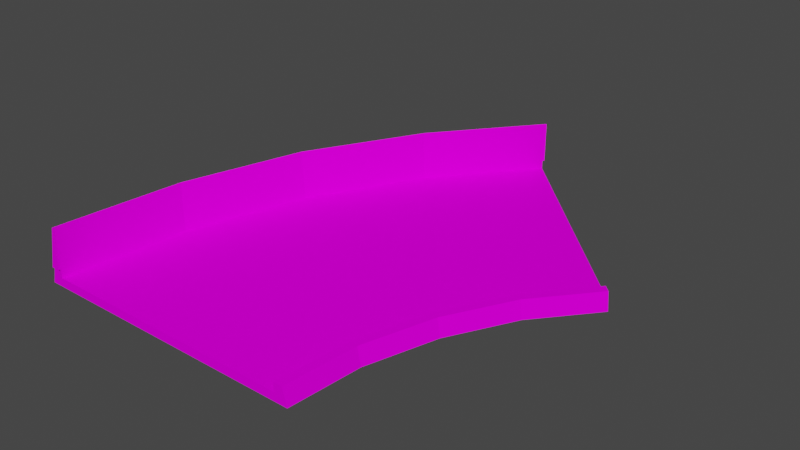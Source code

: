 # Source: turn45_barrier.blend  (saved by Blender 3.3.6; exported with 4.5.12 LTS)
import bpy
from mathutils import Matrix  # noqa: F401  (used for matrix-valued properties, if any)

bpy.ops.wm.read_factory_settings(use_empty=True)
scene = bpy.context.scene
scene.name = 'Scene'

# ---- collections
col_collection = bpy.data.collections.new('Collection'); scene.collection.children.link(col_collection)

# ---- images (referenced by path relative to the original .blend; pixels are not part of the script)
import os
ASSET_DIR = os.environ.get("B2B_ASSET_DIR", "")  # directory of the original .blend (textures are referenced by path, not embedded)
HERE = os.path.dirname(os.path.abspath(__file__))  # packed textures are extracted next to this script under _unpacked/

def load_image(name, relpath, width, height, colorspace="sRGB"):
    """Load a texture the original file referenced (path relative to the .blend, or extracted next to this script)."""
    p = next((c for c in (os.path.join(HERE, relpath), os.path.join(ASSET_DIR, relpath)) if relpath and os.path.exists(c)), "")
    if p:
        img = bpy.data.images.load(p, check_existing=True)
        img.name = name
    else:  # same state as the original file: an image datablock whose file is absent (Cycles renders it pink)
        img = bpy.data.images.new(name, width, height)
        img.source = "FILE"
        img.filepath = "//" + (relpath or name)
    img.colorspace_settings.name = colorspace
    return img
img_trackset00_trk_sidewall_grass_jpg = load_image('trackset00_trk_sidewall_grass.jpg', 'trackset00_trk_sidewall_grass.jpg', 1024, 1024, 'sRGB')
img_trackset00_trk_c1_turn_jpg = load_image('trackset00_trk_c1_turn.jpg', 'trackset00_trk_c1_turn.jpg', 1024, 1024, 'sRGB')
img_trackset00_trk_c1_straight_jpg = load_image('trackset00_trk_c1_straight.jpg', 'trackset00_trk_c1_straight.jpg', 1024, 1024, 'sRGB')
img_trackset00_trk_64chevrons_jpg = load_image('trackset00_trk_64chevrons.jpg', 'trackset00_trk_64chevrons.jpg', 1024, 1024, 'sRGB')
img_trackset00_trk_64chevback_jpg = load_image('trackset00_trk_64chevback.jpg', 'trackset00_trk_64chevback.jpg', 1024, 1024, 'sRGB')
img_trackset00_trk_startline_jpg = load_image('trackset00_trk_startline.jpg', 'trackset00_trk_startline.jpg', 1024, 1024, 'sRGB')

# ---- materials (node trees are filled in below, after node groups)
mat_trackset00_trk_sidewall_grass = bpy.data.materials.new('trackset00_trk_sidewall_grass')
mat_trackset00_trk_sidewall_grass.alpha_threshold = 0.0
mat_trackset00_trk_sidewall_grass.use_transparent_shadow = False
mat_trackset00_trk_sidewall_grass.diffuse_color = (1.0, 1.0, 1.0, 1.0)
mat_trackset00_trk_sidewall_grass.roughness = 0.5
mat_trackset00_trk_c1_turn = bpy.data.materials.new('trackset00_trk_c1_turn')
mat_trackset00_trk_c1_turn.alpha_threshold = 0.0
mat_trackset00_trk_c1_turn.use_transparent_shadow = False
mat_trackset00_trk_c1_turn.diffuse_color = (1.0, 1.0, 1.0, 1.0)
mat_trackset00_trk_c1_turn.roughness = 0.5
mat_trackset00_trk_c1_straight = bpy.data.materials.new('trackset00_trk_c1_straight')
mat_trackset00_trk_c1_straight.alpha_threshold = 0.0
mat_trackset00_trk_c1_straight.use_transparent_shadow = False
mat_trackset00_trk_c1_straight.diffuse_color = (1.0, 1.0, 1.0, 1.0)
mat_trackset00_trk_c1_straight.roughness = 0.5
mat_trackset00_trk_64chevrons = bpy.data.materials.new('trackset00_trk_64chevrons')
mat_trackset00_trk_64chevrons.alpha_threshold = 0.0
mat_trackset00_trk_64chevrons.use_transparent_shadow = False
mat_trackset00_trk_64chevrons.diffuse_color = (1.0, 1.0, 1.0, 1.0)
mat_trackset00_trk_64chevrons.roughness = 0.5
mat_trackset00_trk_64chevback = bpy.data.materials.new('trackset00_trk_64chevback')
mat_trackset00_trk_64chevback.alpha_threshold = 0.0
mat_trackset00_trk_64chevback.use_transparent_shadow = False
mat_trackset00_trk_64chevback.diffuse_color = (1.0, 1.0, 1.0, 1.0)
mat_trackset00_trk_64chevback.roughness = 0.5
mat_trackset00_trk_startline = bpy.data.materials.new('trackset00_trk_startline')
mat_trackset00_trk_startline.alpha_threshold = 0.0
mat_trackset00_trk_startline.use_transparent_shadow = False
mat_trackset00_trk_startline.diffuse_color = (1.0, 1.0, 1.0, 1.0)
mat_trackset00_trk_startline.roughness = 0.5

# ---- material node trees
mat_trackset00_trk_sidewall_grass.use_nodes = True; mat_trackset00_trk_sidewall_grass.node_tree.nodes.clear()
_N = mat_trackset00_trk_sidewall_grass.node_tree.nodes; _L = mat_trackset00_trk_sidewall_grass.node_tree.links
n0 = _N.new('ShaderNodeBsdfDiffuse'); n0.name = 'Diffuse BSDF'; n0.location = (0, 0)
n1 = _N.new('ShaderNodeTexImage'); n1.name = 'Image Texture'; n1.location = (0, 0)
n1.image = img_trackset00_trk_sidewall_grass_jpg
n2 = _N.new('ShaderNodeOutputMaterial'); n2.name = 'Material Output'; n2.location = (0, 0)
_L.new(n0.outputs[0], n2.inputs[0])
_L.new(n1.outputs[0], n0.inputs[0])
n2.is_active_output = True
mat_trackset00_trk_c1_turn.use_nodes = True; mat_trackset00_trk_c1_turn.node_tree.nodes.clear()
_N = mat_trackset00_trk_c1_turn.node_tree.nodes; _L = mat_trackset00_trk_c1_turn.node_tree.links
n0 = _N.new('ShaderNodeBsdfDiffuse'); n0.name = 'Diffuse BSDF'; n0.location = (0, 0)
n1 = _N.new('ShaderNodeTexImage'); n1.name = 'Image Texture'; n1.location = (0, 0)
n1.image = img_trackset00_trk_c1_turn_jpg
n2 = _N.new('ShaderNodeOutputMaterial'); n2.name = 'Material Output'; n2.location = (0, 0)
_L.new(n0.outputs[0], n2.inputs[0])
_L.new(n1.outputs[0], n0.inputs[0])
n2.is_active_output = True
mat_trackset00_trk_c1_straight.use_nodes = True; mat_trackset00_trk_c1_straight.node_tree.nodes.clear()
_N = mat_trackset00_trk_c1_straight.node_tree.nodes; _L = mat_trackset00_trk_c1_straight.node_tree.links
n0 = _N.new('ShaderNodeBsdfDiffuse'); n0.name = 'Diffuse BSDF'; n0.location = (0, 0)
n1 = _N.new('ShaderNodeTexImage'); n1.name = 'Image Texture'; n1.location = (0, 0)
n1.image = img_trackset00_trk_c1_straight_jpg
n2 = _N.new('ShaderNodeOutputMaterial'); n2.name = 'Material Output'; n2.location = (0, 0)
_L.new(n0.outputs[0], n2.inputs[0])
_L.new(n1.outputs[0], n0.inputs[0])
n2.is_active_output = True
mat_trackset00_trk_64chevrons.use_nodes = True; mat_trackset00_trk_64chevrons.node_tree.nodes.clear()
_N = mat_trackset00_trk_64chevrons.node_tree.nodes; _L = mat_trackset00_trk_64chevrons.node_tree.links
n0 = _N.new('ShaderNodeBsdfDiffuse'); n0.name = 'Diffuse BSDF'; n0.location = (0, 0)
n1 = _N.new('ShaderNodeTexImage'); n1.name = 'Image Texture'; n1.location = (0, 0)
n1.image = img_trackset00_trk_64chevrons_jpg
n2 = _N.new('ShaderNodeOutputMaterial'); n2.name = 'Material Output'; n2.location = (0, 0)
_L.new(n0.outputs[0], n2.inputs[0])
_L.new(n1.outputs[0], n0.inputs[0])
n2.is_active_output = True
mat_trackset00_trk_64chevback.use_nodes = True; mat_trackset00_trk_64chevback.node_tree.nodes.clear()
_N = mat_trackset00_trk_64chevback.node_tree.nodes; _L = mat_trackset00_trk_64chevback.node_tree.links
n0 = _N.new('ShaderNodeBsdfDiffuse'); n0.name = 'Diffuse BSDF'; n0.location = (0, 0)
n1 = _N.new('ShaderNodeTexImage'); n1.name = 'Image Texture'; n1.location = (0, 0)
n1.image = img_trackset00_trk_64chevback_jpg
n2 = _N.new('ShaderNodeOutputMaterial'); n2.name = 'Material Output'; n2.location = (0, 0)
_L.new(n0.outputs[0], n2.inputs[0])
_L.new(n1.outputs[0], n0.inputs[0])
n2.is_active_output = True
mat_trackset00_trk_startline.use_nodes = True; mat_trackset00_trk_startline.node_tree.nodes.clear()
_N = mat_trackset00_trk_startline.node_tree.nodes; _L = mat_trackset00_trk_startline.node_tree.links
n0 = _N.new('ShaderNodeBsdfDiffuse'); n0.name = 'Diffuse BSDF'; n0.location = (0, 0)
n1 = _N.new('ShaderNodeTexImage'); n1.name = 'Image Texture'; n1.location = (0, 0)
n1.image = img_trackset00_trk_startline_jpg
n2 = _N.new('ShaderNodeOutputMaterial'); n2.name = 'Material Output'; n2.location = (0, 0)
_L.new(n0.outputs[0], n2.inputs[0])
_L.new(n1.outputs[0], n0.inputs[0])
n2.is_active_output = True

# ---- world
world_world = bpy.data.worlds.new('World'); scene.world = world_world
world_world.use_nodes = True; world_world.node_tree.nodes.clear()
_N = world_world.node_tree.nodes; _L = world_world.node_tree.links
n0 = _N.new('ShaderNodeOutputWorld'); n0.name = 'World Output'; n0.location = (300, 300)
n1 = _N.new('ShaderNodeBackground'); n1.name = 'Background'; n1.location = (10, 300)
n1.inputs[0].default_value = (0.05088, 0.05088, 0.05088, 1.0)
_L.new(n1.outputs[0], n0.inputs[0])
n0.is_active_output = True
world_world.color = (0.05088, 0.05088, 0.05088)
world_world.use_sun_shadow = False
world_world.sun_shadow_jitter_overblur = 0.0

# ---- meshes
me_track17_pmd0_mesh_007 = bpy.data.meshes.new('TRACK17.PMD0.mesh.007')
me_track17_pmd0_mesh_007.from_pydata([(28.89, 6.26, 2.0), (28.18, 6.967, 2.0), (28.18, 6.967, 1.0), (6.967, 28.18, 1.0), (23.3, -0.4106, 2.0), (22.48, 0.1451, 2.0), (23.71, -0.6885, 0.0), (19.71, -8.166, 0.0), (19.25, -7.976, 2.0), (18.34, -7.595, 2.0), (18.34, -7.595, 1.0), (22.48, 0.1451, 1.0), (-3.076, 17.37, 2.0), (-10.12, 4.192, 2.0), (-10.58, 4.382, 0.0), (-3.488, 17.65, 0.0), (-2.252, 16.82, 1.0), (-2.252, 16.82, 2.0), (17.23, -16.35, 0.0), (16.74, -16.25, 2.0), (-9.202, 3.812, 1.0), (-13.46, -10.24, 1.0), (-13.46, -10.24, 2.0), (-9.202, 3.812, 2.0), (-16.5, -24.85, 0.0), (-14.44, -10.05, 2.0), (-14.93, -9.949, 0.0), (15.77, -16.05, 2.0), (-15.0, -24.85, 1.0), (15.77, -16.05, 1.0), (-16.0, -24.85, 2.0), (-15.0, -24.85, 2.0), (16.5, -24.85, 0.0), (16.0, -24.85, 2.0), (15.0, -24.85, 2.0), (15.0, -24.85, 1.0), (29.24, 5.906, 0.0), (5.906, 29.24, 0.0), (6.26, 28.89, 2.0), (6.967, 28.18, 2.0), (-15.0, -24.85, 6.75), (-15.0, -24.85, 2.0), (-16.0, -24.85, 2.0), (6.26, 28.89, 2.0), (6.967, 28.18, 6.75), (-2.266, 16.83, 6.75), (-3.076, 17.37, 2.0), (-13.48, -10.24, 6.75), (-14.44, -10.05, 2.0), (-9.412, 3.78, 6.75), (-10.12, 4.192, 2.0), (-2.252, 16.82, 2.0), (-9.202, 3.812, 2.0), (-13.46, -10.24, 2.0), (6.967, 28.18, 2.0), (-15.0, -25.09, 6.75), (-15.0, -25.09, 2.0), (-16.0, -25.09, 2.0), (7.128, 28.34, 6.75), (7.128, 28.34, 2.0), (6.421, 29.05, 2.0)], [], [(0, 1, 5, 4), (36, 0, 4, 6), (6, 4, 8, 7), (5, 11, 10, 9), (12, 15, 14, 13), (3, 39, 17, 16), (39, 38, 12, 17), (7, 8, 19, 18), (20, 23, 22, 21), (13, 14, 26, 25), (23, 13, 25, 22), (16, 17, 23, 20), (8, 9, 27, 19), (21, 22, 31, 28), (18, 19, 33, 32), (27, 29, 35, 34), (9, 10, 29, 27), (17, 12, 13, 23), (38, 37, 15, 12), (19, 27, 34, 33), (4, 5, 9, 8), (1, 2, 11, 5), (25, 26, 24, 30), (22, 25, 30, 31), (29, 21, 28, 35), (11, 16, 20, 10), (10, 20, 21, 29), (2, 3, 16, 11), (26, 18, 32, 24), (15, 6, 7, 14), (14, 7, 18, 26), (37, 36, 6, 15), (40, 42, 57, 55), (44, 43, 46, 45), (47, 48, 42, 40), (45, 46, 50, 49), (49, 50, 48, 47), (51, 45, 49, 52), (53, 47, 40, 41), (52, 49, 47, 53), (54, 44, 45, 51), (54, 43, 60, 59), (48, 53, 41, 42), (52, 53, 48, 50), (52, 50, 46, 51), (51, 46, 43, 54), (55, 57, 56), (42, 41, 56, 57), (41, 40, 55, 56), (58, 59, 60), (43, 44, 58, 60), (44, 54, 59, 58)])
me_track17_pmd0_mesh_007.polygons.foreach_set('material_index', [0, 0, 0, 0, 0, 0, 0, 0, 0, 0, 0, 0, 0, 0, 0, 0, 0, 0, 0, 0, 0, 0, 0, 0, 1, 1, 1, 1, 2, 2, 2, 2, 4, 4, 4, 4, 4, 3, 3, 3, 3, 3, 4, 3, 3, 3, 3, 4, 3, 3, 4, 3])
_uv = me_track17_pmd0_mesh_007.uv_layers.new(name='UVMap')
_uv.uv.foreach_set('vector', [0.25, 0.0, 0.5, 0.0, 0.5, 0.5, 0.25, 0.5, 0.75, 0.0, 0.5, 0.0, 0.5, 0.5, 0.75, 0.5, 0.75, 0.0, 0.5, 0.0, 0.5, 0.5, 0.75, 0.5, 0.25, 0.0, 0.0, 0.0, 0.0, 0.5, 0.25, 0.5, 0.5, 0.0, 0.75, 0.0, 0.75, 0.5, 0.5, 0.5, 0.0, 0.0, 0.25, 0.0, 0.25, 0.5, 0.0, 0.5, 0.25, 0.0, 0.5, 0.0, 0.5, 0.5, 0.25, 0.5, 0.75, 0.0, 0.5, 0.0, 0.5, 0.5, 0.75, 0.5, 0.0, 0.0, 0.25, 0.0, 0.25, 0.5, 0.0, 0.5, 0.5, 0.0, 0.75, 0.0, 0.75, 0.5, 0.5, 0.5, 0.25, 0.0, 0.5, 0.0, 0.5, 0.5, 0.25, 0.5, 0.0, 0.0, 0.25, 0.0, 0.25, 0.5, 0.0, 0.5, 0.25, 0.0, 0.5, 0.0, 0.5, 0.5, 0.25, 0.5, 0.0, 0.0, 0.25, 0.0, 0.25, 0.5, 0.0, 0.5, 0.75, 0.0, 0.5, 0.0, 0.5, 0.5, 0.75, 0.5, 0.25, 0.0, 0.0, 0.0, 0.0, 0.5, 0.25, 0.5, 0.25, 0.0, 0.0, 0.0, 0.0, 0.5, 0.25, 0.5, 0.25, 0.0, 0.5, 0.0, 0.5, 0.5, 0.25, 0.5, 0.5, 0.0, 0.75, 0.0, 0.75, 0.5, 0.5, 0.5, 0.25, 0.0, 0.5, 0.0, 0.5, 0.5, 0.25, 0.5, 0.25, 0.0, 0.5, 0.0, 0.5, 0.5, 0.25, 0.5, 0.25, 0.0, 0.0, 0.0, 0.0, 0.5, 0.25, 0.5, 0.5, 0.0, 0.75, 0.0, 0.75, 0.5, 0.5, 0.5, 0.25, 0.0, 0.5, 0.0, 0.5, 0.5, 0.25, 0.5, 1.0, 0.6004, 0.00119, 0.4995, 0.002085, 1.0, 1.001, 0.8982, 1.0, 0.6004, 0.00119, 0.4995, 0.002085, 1.0, 1.001, 0.8982, 1.0, 0.1014, 0.00119, 0.000447, 0.002085, 0.5011, 1.001, 0.3991, 1.0, 0.1014, 0.00119, 0.000447, 0.002085, 0.5011, 1.001, 0.3991, 0.2671, -0.01782, 0.7374, -0.01782, 0.7374, 0.004225, 0.2671, 0.004225, 0.2671, -0.01782, 0.7374, -0.01782, 0.7374, 0.004225, 0.2671, 0.004225, 0.2671, -0.01782, 0.7374, -0.01782, 0.7374, 0.004225, 0.2671, 0.004225, 0.2671, -0.01782, 0.7374, -0.01782, 0.7374, 0.004225, 0.2671, 0.004225, 0.9901, 0.9936, 0.3502, 0.9936, 0.3502, 0.9936, 0.9901, 0.9936, 0.9901, 0.0, 0.3502, 0.0, 0.3502, 0.9936, 0.9901, 0.9936, 0.9901, 0.0, 0.3502, 0.0, 0.3502, 0.9936, 0.9901, 0.9936, 0.9901, 0.0, 0.3502, 0.0, 0.3502, 0.9936, 0.9901, 0.9936, 0.9901, 0.0, 0.3502, 0.0, 0.3502, 0.9936, 0.9901, 0.9936, 0.2047, 0.0, 0.9901, 0.0, 0.9901, 0.9984, 0.2047, 0.9984, 0.2047, 0.0, 0.9901, 0.0, 0.9901, 0.9984, 0.2047, 0.9984, 0.2047, 0.0, 0.9901, 0.0, 0.9901, 0.9984, 0.2047, 0.9984, 0.2047, 0.0, 0.9901, 0.0, 0.9901, 0.9984, 0.2047, 0.9984, 0.0, 0.0, 0.3502, 0.0, 0.3502, 0.0, 0.0, 0.0, 0.3502, 0.0, 0.2047, 0.0, 0.2047, 0.9984, 0.2041, 1.009, 0.2047, 0.0, 0.2047, 0.0, 0.3502, 0.9936, 0.3502, 0.0, 0.2047, 0.0, 0.3502, 0.0, 0.3502, 0.0, 0.2047, 0.0, 0.2047, 0.0, 0.3502, 0.0, 0.3502, 0.0, 0.0, 0.0, 0.9836, 1.002, 0.2041, 1.009, 0.2082, 1.015, 0.2041, 1.009, 0.2047, 0.9984, 0.2047, 0.9984, 0.2041, 1.009, 0.2047, 0.9984, 0.9901, 0.9984, 0.9901, 0.9984, 0.2047, 0.9984, 0.9901, 0.0, 0.0, 0.0, 0.3502, 0.0, 0.3502, 0.0, 0.9901, 0.0, 0.9901, 0.0, 0.3502, 0.0, 0.9901, 0.0, 0.2047, 0.0, 0.2047, 0.0, 0.9901, 0.0])
me_track17_pmd0_mesh_007.materials.append(mat_trackset00_trk_sidewall_grass)
me_track17_pmd0_mesh_007.materials.append(mat_trackset00_trk_c1_turn)
me_track17_pmd0_mesh_007.materials.append(mat_trackset00_trk_c1_straight)
me_track17_pmd0_mesh_007.materials.append(mat_trackset00_trk_64chevrons)
me_track17_pmd0_mesh_007.materials.append(mat_trackset00_trk_64chevback)
me_track17_pmd0_mesh_007.use_remesh_preserve_volume = False
me_track17_pmd0_mesh_007.use_remesh_preserve_attributes = False
me_track17_pmd0_mesh_007.use_mirror_vertex_groups = False
me_track17_pmd0_mesh_007.update()
me_track17_pmd0_mesh_001 = bpy.data.meshes.new('TRACK17.PMD0.mesh.001')
me_track17_pmd0_mesh_001.from_pydata([(-16.5, -24.85, 0.0), (-15.0, -24.85, 1.0), (-16.0, -24.85, 2.0), (-15.0, -24.85, 2.0), (16.5, -24.85, 0.0), (16.0, -24.85, 2.0), (15.0, -24.85, 2.0), (15.0, -24.85, 1.0)], [], [(7, 4, 5, 6), (0, 1, 3, 2), (0, 4, 7, 1)])
me_track17_pmd0_mesh_001.polygons.foreach_set('material_index', [3, 3, 3])
_uv = me_track17_pmd0_mesh_001.uv_layers.new(name='UVMap')
_uv.uv.foreach_set('vector', [0.4516, 0.3227, 0.4943, 0.2704, 0.4858, 0.3731, 0.4602, 0.3726, 0.4943, 0.2704, 0.4516, 0.3227, 0.4602, 0.3726, 0.4858, 0.3731, 0.4697, 0.2715, 0.02285, 0.2716, 0.04274, 0.3351, 0.4507, 0.3349])
me_track17_pmd0_mesh_001.materials.append(mat_trackset00_trk_sidewall_grass)
me_track17_pmd0_mesh_001.materials.append(mat_trackset00_trk_c1_turn)
me_track17_pmd0_mesh_001.materials.append(mat_trackset00_trk_c1_straight)
me_track17_pmd0_mesh_001.materials.append(mat_trackset00_trk_startline)
me_track17_pmd0_mesh_001.use_remesh_preserve_volume = False
me_track17_pmd0_mesh_001.use_remesh_preserve_attributes = False
me_track17_pmd0_mesh_001.use_mirror_vertex_groups = False
me_track17_pmd0_mesh_001.update()
me_track17_pmd0_mesh_002 = bpy.data.meshes.new('TRACK17.PMD0.mesh.002')
me_track17_pmd0_mesh_002.from_pydata([(28.89, 6.26, 2.0), (28.18, 6.967, 2.0), (28.18, 6.967, 1.0), (6.967, 28.18, 1.0), (29.24, 5.906, 0.0), (5.906, 29.24, 0.0), (6.26, 28.89, 2.0), (6.967, 28.18, 2.0)], [], [(3, 5, 6, 7), (4, 2, 1, 0), (4, 5, 3, 2)])
me_track17_pmd0_mesh_002.polygons.foreach_set('material_index', [3, 3, 3])
_uv = me_track17_pmd0_mesh_002.uv_layers.new(name='UVMap')
_uv.uv.foreach_set('vector', [0.4516, 0.3227, 0.4943, 0.2704, 0.4858, 0.3731, 0.4602, 0.3726, 0.4943, 0.2704, 0.4516, 0.3227, 0.4602, 0.3726, 0.4858, 0.3731, 0.4697, 0.2715, 0.02285, 0.2716, 0.04274, 0.3351, 0.4507, 0.3349])
me_track17_pmd0_mesh_002.materials.append(mat_trackset00_trk_sidewall_grass)
me_track17_pmd0_mesh_002.materials.append(mat_trackset00_trk_c1_turn)
me_track17_pmd0_mesh_002.materials.append(mat_trackset00_trk_c1_straight)
me_track17_pmd0_mesh_002.materials.append(mat_trackset00_trk_startline)
me_track17_pmd0_mesh_002.use_remesh_preserve_volume = False
me_track17_pmd0_mesh_002.use_remesh_preserve_attributes = False
me_track17_pmd0_mesh_002.use_mirror_vertex_groups = False
me_track17_pmd0_mesh_002.update()

# ---- objects
ob_main = bpy.data.objects.new('main', me_track17_pmd0_mesh_007)
ob_z = bpy.data.objects.new('z', None)
ob_z1 = bpy.data.objects.new('z1', None)
ob_empty = bpy.data.objects.new('Empty', None)
ob_empty_005 = bpy.data.objects.new('Empty.005', None)
ob_empty_001 = bpy.data.objects.new('Empty.001', None)
ob_empty_002 = bpy.data.objects.new('Empty.002', None)
ob_empty_003 = bpy.data.objects.new('Empty.003', None)
ob_empty_004 = bpy.data.objects.new('Empty.004', None)
ob_empty_006 = bpy.data.objects.new('Empty.006', None)
ob_empty_007 = bpy.data.objects.new('Empty.007', None)
ob_empty_008 = bpy.data.objects.new('Empty.008', None)
ob_empty_009 = bpy.data.objects.new('Empty.009', None)
ob_empty_010 = bpy.data.objects.new('Empty.010', None)
ob_empty_011 = bpy.data.objects.new('Empty.011', None)
ob_enda = bpy.data.objects.new('endA', me_track17_pmd0_mesh_001)
ob_endb = bpy.data.objects.new('endB', me_track17_pmd0_mesh_002)

# ---- transforms, parenting, visibility, modifiers, constraints
ob_main.location = (1.383e-05, 2.48e-05, 0.0)
ob_main.lineart.crease_threshold = 0.0
ob_z.location = (1.232e-05, -24.85, 0.0)
ob_z1.location = (17.57, 17.57, 0.0)
ob_z1.rotation_euler = (0.0, -0.0, -0.7854)
ob_empty.parent = ob_empty_010
ob_empty.location = (-19.64, -22.43, 1.0)
ob_empty_005.parent = ob_empty_011
ob_empty_005.location = (10.36, -22.43, 1.0)
ob_empty_001.parent = ob_empty_010
ob_empty_001.location = (-18.11, -8.319, 1.0)
ob_empty_002.parent = ob_empty_010
ob_empty_002.location = (-13.85, 5.733, 1.0)
ob_empty_003.parent = ob_empty_010
ob_empty_003.location = (-6.895, 18.74, 1.0)
ob_empty_004.parent = ob_empty_010
ob_empty_004.location = (2.108, 29.77, 1.0)
ob_empty_006.parent = ob_empty_011
ob_empty_006.location = (11.13, -14.13, 1.0)
ob_empty_007.parent = ob_empty_011
ob_empty_007.location = (13.69, -5.674, 1.0)
ob_empty_008.parent = ob_empty_011
ob_empty_008.location = (17.83, 2.066, 1.0)
ob_empty_009.parent = ob_empty_011
ob_empty_009.location = (23.17, 8.533, 1.0)
ob_empty_010.parent = ob_z
ob_empty_010.matrix_parent_inverse = Matrix(((1.0, -0.0, 0.0, 4.643), (-0.0, 1.0, -0.0, 22.93), (-0.0, 0.0, 1.0, -0.0), (-0.0, 0.0, -0.0, 1.0)))
ob_empty_010.location = (0.0, 0.0, 0.0)
ob_empty_011.parent = ob_z
ob_empty_011.matrix_parent_inverse = Matrix(((1.0, -0.0, 0.0, 4.643), (-0.0, 1.0, -0.0, 22.93), (-0.0, 0.0, 1.0, -0.0), (-0.0, 0.0, -0.0, 1.0)))
ob_empty_011.location = (0.0, 0.0, 0.0)
ob_enda.parent = ob_main
ob_enda.matrix_parent_inverse = Matrix(((1.0, -0.0, 0.0, -1.383e-05), (-0.0, 1.0, -0.0, -2.48e-05), (0.0, -0.0, 1.0, -0.0), (-0.0, 0.0, -0.0, 1.0)))
ob_enda.location = (1.383e-05, 2.48e-05, 0.0)
ob_enda.lineart.crease_threshold = 0.0
ob_endb.parent = ob_main
ob_endb.matrix_parent_inverse = Matrix(((1.0, -0.0, 0.0, -1.383e-05), (-0.0, 1.0, -0.0, -2.48e-05), (0.0, -0.0, 1.0, -0.0), (-0.0, 0.0, -0.0, 1.0)))
ob_endb.location = (1.383e-05, 2.48e-05, 0.0)
ob_endb.lineart.crease_threshold = 0.0

# ---- collection membership
col_collection.objects.link(ob_main)
col_collection.objects.link(ob_z)
col_collection.objects.link(ob_z1)
col_collection.objects.link(ob_empty)
col_collection.objects.link(ob_empty_005)
col_collection.objects.link(ob_empty_001)
col_collection.objects.link(ob_empty_002)
col_collection.objects.link(ob_empty_003)
col_collection.objects.link(ob_empty_004)
col_collection.objects.link(ob_empty_006)
col_collection.objects.link(ob_empty_007)
col_collection.objects.link(ob_empty_008)
col_collection.objects.link(ob_empty_009)
col_collection.objects.link(ob_empty_010)
col_collection.objects.link(ob_empty_011)
col_collection.objects.link(ob_enda)
col_collection.objects.link(ob_endb)

# ---- scene / render settings (as saved in the file)
scene.frame_start = 1; scene.frame_end = 250; scene.frame_set(1)
scene.render.engine = 'BLENDER_EEVEE_NEXT'
scene.cycles.sampling_pattern = 'TABULATED_SOBOL'
scene.cycles.use_light_tree = False
scene.view_settings.view_transform = 'Filmic'
bpy.context.view_layer.update()

# ---- added for rendering (the .blend has no active camera and no usable light): camera, sun
cam_auto = bpy.data.cameras.new('AutoCamera')
cam_auto.lens = 50.0
cam_auto.sensor_width = 36.0
cam_auto.clip_end = 1158.37
ob_auto_camera = bpy.data.objects.new('AutoCamera', cam_auto)
scene.collection.objects.link(ob_auto_camera)
ob_auto_camera.location = (72.3746, -77.1275, 56.1783)
ob_auto_camera.rotation_euler = (1.09748, -7.21219e-08, 0.694738)
scene.camera = ob_auto_camera
light_auto_sun = bpy.data.lights.new('AutoSun', 'SUN')
light_auto_sun.energy = 3.0
light_auto_sun.angle = 0.0523599
ob_auto_sun = bpy.data.objects.new('AutoSun', light_auto_sun)
scene.collection.objects.link(ob_auto_sun)
ob_auto_sun.rotation_euler = (0.872665, 0.174533, 0.523599)
bpy.context.view_layer.update()
